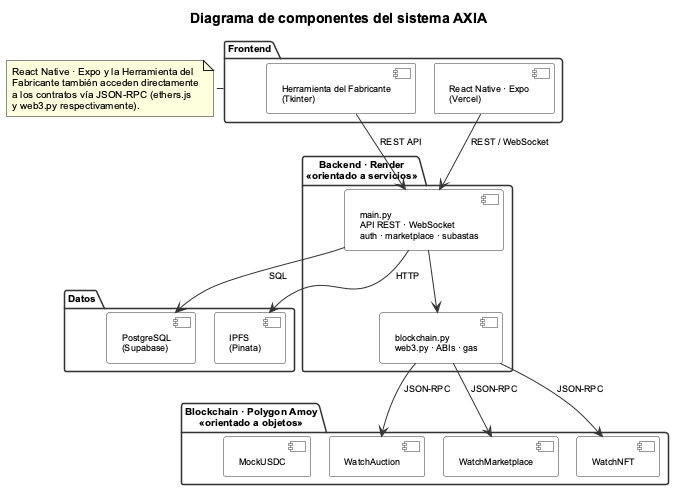

The diagram above was rendered by PlantUML. Its source (embedded in the PNG):
@startuml Componentes_AXIA
!pragma layout smetana

title Diagrama de componentes del sistema AXIA

skinparam defaultFontName Arial
skinparam defaultFontSize 10
skinparam shadowing false
skinparam backgroundColor #FFFFFF
skinparam linetype ortho
skinparam nodesep 60
skinparam ranksep 80
skinparam component {
  BackgroundColor #FFFFFF
  BorderColor #333333
  FontSize 9
}
skinparam package {
  BackgroundColor #FAFAFA
  BorderColor #333333
  FontSize 10
}
skinparam arrow {
  Color #333333
  FontSize 9
}

top to bottom direction

package "Frontend" as PRES {
  component "React Native · Expo\n(Vercel)" as Front
  component "Herramienta del Fabricante\n(Tkinter)" as Tool
}

package "Datos" as DATA {
  component "PostgreSQL\n(Supabase)" as DB
  component "IPFS\n(Pinata)" as IPFS
}

package "Backend · Render\n<<orientado a servicios>>" as BACK {
  component "main.py\nAPI REST · WebSocket\nauth · marketplace · subastas" as Main
  component "blockchain.py\nweb3.py · ABIs · gas" as BCPy
}

package "Blockchain · Polygon Amoy\n<<orientado a objetos>>" as CHAIN {
  component "WatchNFT" as NFT
  component "WatchMarketplace" as MKT
  component "WatchAuction" as AUC
  component "MockUSDC" as USDC
}

' Conexiones
Front --> Main      : REST / WebSocket
Tool  --> Main      : REST API

Main  --> DB        : SQL
Main  --> IPFS      : HTTP
Main  --> BCPy

BCPy  --> NFT       : "JSON-RPC "
BCPy  --> MKT       : "JSON-RPC  "
BCPy  --> AUC       : "JSON-RPC   "

note right of PRES
  React Native · Expo y la Herramienta del
  Fabricante también acceden directamente
  a los contratos vía JSON-RPC (ethers.js
  y web3.py respectivamente).
end note

' Layout
PRES  -[hidden]d-> DATA
PRES  -[hidden]d-> BACK
DATA  -[hidden]r-> BACK
BACK  -[hidden]d-> CHAIN

@enduml